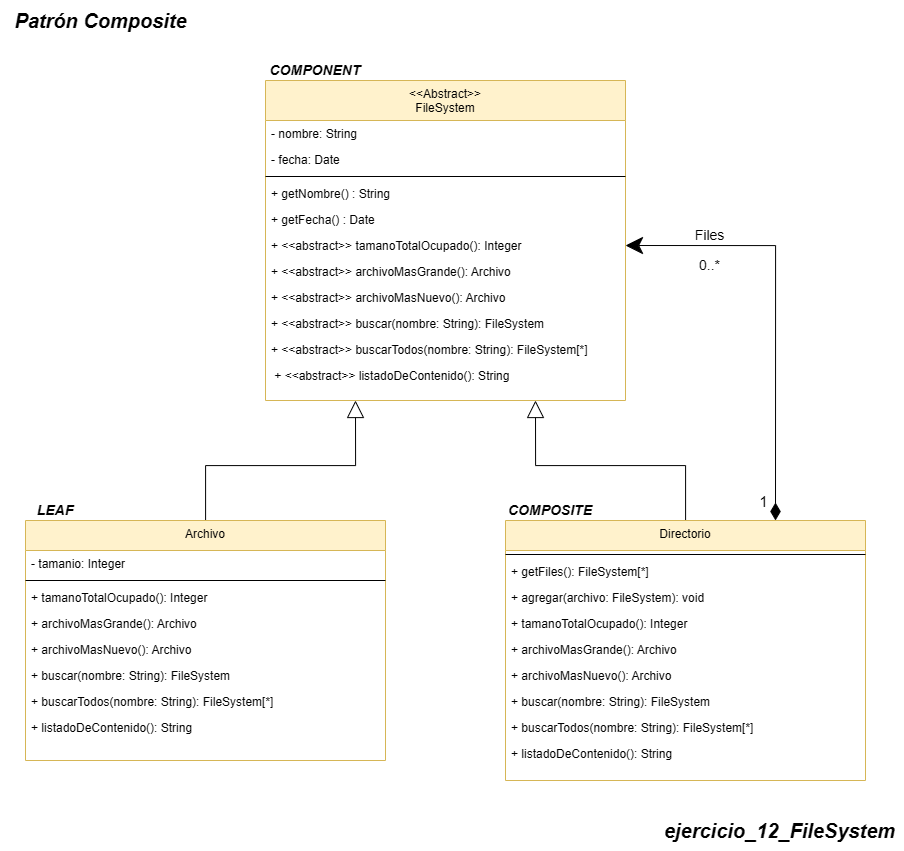

The diagram above was exported from draw.io. Its source (the exported page's mxGraphModel, read from the mxfile embedded in the PNG):
<mxGraphModel dx="421" dy="-420" grid="1" gridSize="10" guides="1" tooltips="1" connect="1" arrows="1" fold="1" page="1" pageScale="1" pageWidth="850" pageHeight="1100" math="0" shadow="0">
  <root>
    <mxCell id="0" />
    <mxCell id="1" parent="0" />
    <mxCell id="nUhyc5mc1DufUNtcbDXV-2237" value="&lt;&lt;Abstract&gt;&gt;&#10;FileSystem" style="swimlane;fontStyle=0;align=center;verticalAlign=top;childLayout=stackLayout;horizontal=1;startSize=40;horizontalStack=0;resizeParent=1;resizeLast=0;collapsible=1;marginBottom=0;rounded=0;shadow=0;strokeWidth=1;fillColor=#fff2cc;strokeColor=#d6b656;" vertex="1" parent="1">
      <mxGeometry x="1600" y="1460" width="360" height="320" as="geometry">
        <mxRectangle x="110" y="-20" width="160" height="26" as="alternateBounds" />
      </mxGeometry>
    </mxCell>
    <mxCell id="nUhyc5mc1DufUNtcbDXV-2238" value="- nombre: String" style="text;align=left;verticalAlign=top;spacingLeft=4;spacingRight=4;overflow=hidden;rotatable=0;points=[[0,0.5],[1,0.5]];portConstraint=eastwest;rounded=0;shadow=0;html=0;" vertex="1" parent="nUhyc5mc1DufUNtcbDXV-2237">
      <mxGeometry y="40" width="360" height="26" as="geometry" />
    </mxCell>
    <mxCell id="nUhyc5mc1DufUNtcbDXV-2239" value="- fecha: Date" style="text;align=left;verticalAlign=top;spacingLeft=4;spacingRight=4;overflow=hidden;rotatable=0;points=[[0,0.5],[1,0.5]];portConstraint=eastwest;" vertex="1" parent="nUhyc5mc1DufUNtcbDXV-2237">
      <mxGeometry y="66" width="360" height="26" as="geometry" />
    </mxCell>
    <mxCell id="nUhyc5mc1DufUNtcbDXV-2240" value="" style="line;html=1;strokeWidth=1;align=left;verticalAlign=middle;spacingTop=-1;spacingLeft=3;spacingRight=3;rotatable=0;labelPosition=right;points=[];portConstraint=eastwest;" vertex="1" parent="nUhyc5mc1DufUNtcbDXV-2237">
      <mxGeometry y="92" width="360" height="8" as="geometry" />
    </mxCell>
    <mxCell id="nUhyc5mc1DufUNtcbDXV-2241" value="+ getNombre() : String&#10;" style="text;align=left;verticalAlign=top;spacingLeft=4;spacingRight=4;overflow=hidden;rotatable=0;points=[[0,0.5],[1,0.5]];portConstraint=eastwest;rounded=0;shadow=0;html=0;" vertex="1" parent="nUhyc5mc1DufUNtcbDXV-2237">
      <mxGeometry y="100" width="360" height="26" as="geometry" />
    </mxCell>
    <mxCell id="nUhyc5mc1DufUNtcbDXV-2242" value="+ getFecha() : Date" style="text;align=left;verticalAlign=top;spacingLeft=4;spacingRight=4;overflow=hidden;rotatable=0;points=[[0,0.5],[1,0.5]];portConstraint=eastwest;rounded=0;shadow=0;html=0;" vertex="1" parent="nUhyc5mc1DufUNtcbDXV-2237">
      <mxGeometry y="126" width="360" height="26" as="geometry" />
    </mxCell>
    <mxCell id="nUhyc5mc1DufUNtcbDXV-2243" value="+ &lt;&lt;abstract&gt;&gt; tamanoTotalOcupado(): Integer&#10;" style="text;align=left;verticalAlign=top;spacingLeft=4;spacingRight=4;overflow=hidden;rotatable=0;points=[[0,0.5],[1,0.5]];portConstraint=eastwest;rounded=0;shadow=0;html=0;" vertex="1" parent="nUhyc5mc1DufUNtcbDXV-2237">
      <mxGeometry y="152" width="360" height="26" as="geometry" />
    </mxCell>
    <mxCell id="nUhyc5mc1DufUNtcbDXV-2244" value="+ &lt;&lt;abstract&gt;&gt; archivoMasGrande(): Archivo" style="text;align=left;verticalAlign=top;spacingLeft=4;spacingRight=4;overflow=hidden;rotatable=0;points=[[0,0.5],[1,0.5]];portConstraint=eastwest;rounded=0;shadow=0;html=0;" vertex="1" parent="nUhyc5mc1DufUNtcbDXV-2237">
      <mxGeometry y="178" width="360" height="26" as="geometry" />
    </mxCell>
    <mxCell id="nUhyc5mc1DufUNtcbDXV-2245" value="+ &lt;&lt;abstract&gt;&gt; archivoMasNuevo(): Archivo" style="text;align=left;verticalAlign=top;spacingLeft=4;spacingRight=4;overflow=hidden;rotatable=0;points=[[0,0.5],[1,0.5]];portConstraint=eastwest;rounded=0;shadow=0;html=0;" vertex="1" parent="nUhyc5mc1DufUNtcbDXV-2237">
      <mxGeometry y="204" width="360" height="26" as="geometry" />
    </mxCell>
    <mxCell id="nUhyc5mc1DufUNtcbDXV-2246" value="+ &lt;&lt;abstract&gt;&gt; buscar(nombre: String): FileSystem" style="text;align=left;verticalAlign=top;spacingLeft=4;spacingRight=4;overflow=hidden;rotatable=0;points=[[0,0.5],[1,0.5]];portConstraint=eastwest;rounded=0;shadow=0;html=0;" vertex="1" parent="nUhyc5mc1DufUNtcbDXV-2237">
      <mxGeometry y="230" width="360" height="26" as="geometry" />
    </mxCell>
    <mxCell id="nUhyc5mc1DufUNtcbDXV-2247" value="+ &lt;&lt;abstract&gt;&gt; buscarTodos(nombre: String): FileSystem[*]" style="text;align=left;verticalAlign=top;spacingLeft=4;spacingRight=4;overflow=hidden;rotatable=0;points=[[0,0.5],[1,0.5]];portConstraint=eastwest;rounded=0;shadow=0;html=0;" vertex="1" parent="nUhyc5mc1DufUNtcbDXV-2237">
      <mxGeometry y="256" width="360" height="26" as="geometry" />
    </mxCell>
    <mxCell id="nUhyc5mc1DufUNtcbDXV-2248" style="edgeStyle=orthogonalEdgeStyle;rounded=0;orthogonalLoop=1;jettySize=auto;html=1;exitX=1;exitY=0.5;exitDx=0;exitDy=0;" edge="1" parent="nUhyc5mc1DufUNtcbDXV-2237" source="nUhyc5mc1DufUNtcbDXV-2238" target="nUhyc5mc1DufUNtcbDXV-2238">
      <mxGeometry relative="1" as="geometry" />
    </mxCell>
    <mxCell id="nUhyc5mc1DufUNtcbDXV-2249" value=" + &lt;&lt;abstract&gt;&gt; listadoDeContenido(): String" style="text;align=left;verticalAlign=top;spacingLeft=4;spacingRight=4;overflow=hidden;rotatable=0;points=[[0,0.5],[1,0.5]];portConstraint=eastwest;rounded=0;shadow=0;html=0;" vertex="1" parent="nUhyc5mc1DufUNtcbDXV-2237">
      <mxGeometry y="282" width="360" height="26" as="geometry" />
    </mxCell>
    <mxCell id="nUhyc5mc1DufUNtcbDXV-2250" style="edgeStyle=orthogonalEdgeStyle;rounded=0;orthogonalLoop=1;jettySize=auto;html=1;entryX=0.25;entryY=1;entryDx=0;entryDy=0;endArrow=block;endFill=0;endSize=15;startSize=15;" edge="1" parent="1" source="nUhyc5mc1DufUNtcbDXV-2251" target="nUhyc5mc1DufUNtcbDXV-2237">
      <mxGeometry relative="1" as="geometry" />
    </mxCell>
    <mxCell id="nUhyc5mc1DufUNtcbDXV-2251" value="Archivo" style="swimlane;fontStyle=0;align=center;verticalAlign=top;childLayout=stackLayout;horizontal=1;startSize=30;horizontalStack=0;resizeParent=1;resizeLast=0;collapsible=1;marginBottom=0;rounded=0;shadow=0;strokeWidth=1;fillColor=#fff2cc;strokeColor=#d6b656;" vertex="1" parent="1">
      <mxGeometry x="1360" y="1900" width="360" height="240" as="geometry">
        <mxRectangle x="110" y="-20" width="160" height="26" as="alternateBounds" />
      </mxGeometry>
    </mxCell>
    <mxCell id="nUhyc5mc1DufUNtcbDXV-2252" value="- tamanio: Integer" style="text;align=left;verticalAlign=top;spacingLeft=4;spacingRight=4;overflow=hidden;rotatable=0;points=[[0,0.5],[1,0.5]];portConstraint=eastwest;rounded=0;shadow=0;html=0;" vertex="1" parent="nUhyc5mc1DufUNtcbDXV-2251">
      <mxGeometry y="30" width="360" height="26" as="geometry" />
    </mxCell>
    <mxCell id="nUhyc5mc1DufUNtcbDXV-2253" value="" style="line;html=1;strokeWidth=1;align=left;verticalAlign=middle;spacingTop=-1;spacingLeft=3;spacingRight=3;rotatable=0;labelPosition=right;points=[];portConstraint=eastwest;" vertex="1" parent="nUhyc5mc1DufUNtcbDXV-2251">
      <mxGeometry y="56" width="360" height="8" as="geometry" />
    </mxCell>
    <mxCell id="nUhyc5mc1DufUNtcbDXV-2254" value="+ tamanoTotalOcupado(): Integer&#10;" style="text;align=left;verticalAlign=top;spacingLeft=4;spacingRight=4;overflow=hidden;rotatable=0;points=[[0,0.5],[1,0.5]];portConstraint=eastwest;rounded=0;shadow=0;html=0;" vertex="1" parent="nUhyc5mc1DufUNtcbDXV-2251">
      <mxGeometry y="64" width="360" height="26" as="geometry" />
    </mxCell>
    <mxCell id="nUhyc5mc1DufUNtcbDXV-2255" value="+ archivoMasGrande(): Archivo" style="text;align=left;verticalAlign=top;spacingLeft=4;spacingRight=4;overflow=hidden;rotatable=0;points=[[0,0.5],[1,0.5]];portConstraint=eastwest;rounded=0;shadow=0;html=0;" vertex="1" parent="nUhyc5mc1DufUNtcbDXV-2251">
      <mxGeometry y="90" width="360" height="26" as="geometry" />
    </mxCell>
    <mxCell id="nUhyc5mc1DufUNtcbDXV-2256" value="+ archivoMasNuevo(): Archivo&#10;" style="text;align=left;verticalAlign=top;spacingLeft=4;spacingRight=4;overflow=hidden;rotatable=0;points=[[0,0.5],[1,0.5]];portConstraint=eastwest;rounded=0;shadow=0;html=0;" vertex="1" parent="nUhyc5mc1DufUNtcbDXV-2251">
      <mxGeometry y="116" width="360" height="26" as="geometry" />
    </mxCell>
    <mxCell id="nUhyc5mc1DufUNtcbDXV-2257" value="+ buscar(nombre: String): FileSystem" style="text;align=left;verticalAlign=top;spacingLeft=4;spacingRight=4;overflow=hidden;rotatable=0;points=[[0,0.5],[1,0.5]];portConstraint=eastwest;rounded=0;shadow=0;html=0;" vertex="1" parent="nUhyc5mc1DufUNtcbDXV-2251">
      <mxGeometry y="142" width="360" height="26" as="geometry" />
    </mxCell>
    <mxCell id="nUhyc5mc1DufUNtcbDXV-2258" value="+ buscarTodos(nombre: String): FileSystem[*]" style="text;align=left;verticalAlign=top;spacingLeft=4;spacingRight=4;overflow=hidden;rotatable=0;points=[[0,0.5],[1,0.5]];portConstraint=eastwest;rounded=0;shadow=0;html=0;" vertex="1" parent="nUhyc5mc1DufUNtcbDXV-2251">
      <mxGeometry y="168" width="360" height="26" as="geometry" />
    </mxCell>
    <mxCell id="nUhyc5mc1DufUNtcbDXV-2259" value="+ listadoDeContenido(): String" style="text;align=left;verticalAlign=top;spacingLeft=4;spacingRight=4;overflow=hidden;rotatable=0;points=[[0,0.5],[1,0.5]];portConstraint=eastwest;rounded=0;shadow=0;html=0;" vertex="1" parent="nUhyc5mc1DufUNtcbDXV-2251">
      <mxGeometry y="194" width="360" height="26" as="geometry" />
    </mxCell>
    <mxCell id="nUhyc5mc1DufUNtcbDXV-2260" style="edgeStyle=orthogonalEdgeStyle;rounded=0;orthogonalLoop=1;jettySize=auto;html=1;exitX=1;exitY=0.5;exitDx=0;exitDy=0;" edge="1" parent="nUhyc5mc1DufUNtcbDXV-2251" source="nUhyc5mc1DufUNtcbDXV-2252" target="nUhyc5mc1DufUNtcbDXV-2252">
      <mxGeometry relative="1" as="geometry" />
    </mxCell>
    <mxCell id="nUhyc5mc1DufUNtcbDXV-2261" style="edgeStyle=orthogonalEdgeStyle;rounded=0;orthogonalLoop=1;jettySize=auto;html=1;entryX=0.75;entryY=1;entryDx=0;entryDy=0;endArrow=block;endFill=0;startSize=15;targetPerimeterSpacing=-1;endSize=15;" edge="1" parent="1" source="nUhyc5mc1DufUNtcbDXV-2263" target="nUhyc5mc1DufUNtcbDXV-2237">
      <mxGeometry relative="1" as="geometry" />
    </mxCell>
    <mxCell id="nUhyc5mc1DufUNtcbDXV-2262" style="edgeStyle=orthogonalEdgeStyle;rounded=0;orthogonalLoop=1;jettySize=auto;html=1;exitX=0.75;exitY=0;exitDx=0;exitDy=0;entryX=1;entryY=0.5;entryDx=0;entryDy=0;endSize=15;startSize=15;startArrow=diamondThin;startFill=1;" edge="1" parent="1" source="nUhyc5mc1DufUNtcbDXV-2263" target="nUhyc5mc1DufUNtcbDXV-2243">
      <mxGeometry relative="1" as="geometry" />
    </mxCell>
    <mxCell id="nUhyc5mc1DufUNtcbDXV-2263" value="Directorio" style="swimlane;fontStyle=0;align=center;verticalAlign=top;childLayout=stackLayout;horizontal=1;startSize=30;horizontalStack=0;resizeParent=1;resizeLast=0;collapsible=1;marginBottom=0;rounded=0;shadow=0;strokeWidth=1;fillColor=#fff2cc;strokeColor=#d6b656;" vertex="1" parent="1">
      <mxGeometry x="1840" y="1900" width="360" height="260" as="geometry">
        <mxRectangle x="110" y="-20" width="160" height="26" as="alternateBounds" />
      </mxGeometry>
    </mxCell>
    <mxCell id="nUhyc5mc1DufUNtcbDXV-2264" value="" style="line;html=1;strokeWidth=1;align=left;verticalAlign=middle;spacingTop=-1;spacingLeft=3;spacingRight=3;rotatable=0;labelPosition=right;points=[];portConstraint=eastwest;" vertex="1" parent="nUhyc5mc1DufUNtcbDXV-2263">
      <mxGeometry y="30" width="360" height="8" as="geometry" />
    </mxCell>
    <mxCell id="nUhyc5mc1DufUNtcbDXV-2265" value="+ getFiles(): FileSystem[*]&#10;" style="text;align=left;verticalAlign=top;spacingLeft=4;spacingRight=4;overflow=hidden;rotatable=0;points=[[0,0.5],[1,0.5]];portConstraint=eastwest;rounded=0;shadow=0;html=0;" vertex="1" parent="nUhyc5mc1DufUNtcbDXV-2263">
      <mxGeometry y="38" width="360" height="26" as="geometry" />
    </mxCell>
    <mxCell id="nUhyc5mc1DufUNtcbDXV-2266" value="+ agregar(archivo: FileSystem): void" style="text;align=left;verticalAlign=top;spacingLeft=4;spacingRight=4;overflow=hidden;rotatable=0;points=[[0,0.5],[1,0.5]];portConstraint=eastwest;rounded=0;shadow=0;html=0;" vertex="1" parent="nUhyc5mc1DufUNtcbDXV-2263">
      <mxGeometry y="64" width="360" height="26" as="geometry" />
    </mxCell>
    <mxCell id="nUhyc5mc1DufUNtcbDXV-2267" value="+ tamanoTotalOcupado(): Integer&#10;" style="text;align=left;verticalAlign=top;spacingLeft=4;spacingRight=4;overflow=hidden;rotatable=0;points=[[0,0.5],[1,0.5]];portConstraint=eastwest;rounded=0;shadow=0;html=0;" vertex="1" parent="nUhyc5mc1DufUNtcbDXV-2263">
      <mxGeometry y="90" width="360" height="26" as="geometry" />
    </mxCell>
    <mxCell id="nUhyc5mc1DufUNtcbDXV-2268" value="+ archivoMasGrande(): Archivo" style="text;align=left;verticalAlign=top;spacingLeft=4;spacingRight=4;overflow=hidden;rotatable=0;points=[[0,0.5],[1,0.5]];portConstraint=eastwest;rounded=0;shadow=0;html=0;" vertex="1" parent="nUhyc5mc1DufUNtcbDXV-2263">
      <mxGeometry y="116" width="360" height="26" as="geometry" />
    </mxCell>
    <mxCell id="nUhyc5mc1DufUNtcbDXV-2269" value="+ archivoMasNuevo(): Archivo" style="text;align=left;verticalAlign=top;spacingLeft=4;spacingRight=4;overflow=hidden;rotatable=0;points=[[0,0.5],[1,0.5]];portConstraint=eastwest;rounded=0;shadow=0;html=0;" vertex="1" parent="nUhyc5mc1DufUNtcbDXV-2263">
      <mxGeometry y="142" width="360" height="26" as="geometry" />
    </mxCell>
    <mxCell id="nUhyc5mc1DufUNtcbDXV-2270" value="+ buscar(nombre: String): FileSystem" style="text;align=left;verticalAlign=top;spacingLeft=4;spacingRight=4;overflow=hidden;rotatable=0;points=[[0,0.5],[1,0.5]];portConstraint=eastwest;rounded=0;shadow=0;html=0;" vertex="1" parent="nUhyc5mc1DufUNtcbDXV-2263">
      <mxGeometry y="168" width="360" height="26" as="geometry" />
    </mxCell>
    <mxCell id="nUhyc5mc1DufUNtcbDXV-2271" value="+ buscarTodos(nombre: String): FileSystem[*]" style="text;align=left;verticalAlign=top;spacingLeft=4;spacingRight=4;overflow=hidden;rotatable=0;points=[[0,0.5],[1,0.5]];portConstraint=eastwest;rounded=0;shadow=0;html=0;" vertex="1" parent="nUhyc5mc1DufUNtcbDXV-2263">
      <mxGeometry y="194" width="360" height="26" as="geometry" />
    </mxCell>
    <mxCell id="nUhyc5mc1DufUNtcbDXV-2272" style="edgeStyle=orthogonalEdgeStyle;rounded=0;orthogonalLoop=1;jettySize=auto;html=1;exitX=1;exitY=0.5;exitDx=0;exitDy=0;" edge="1" parent="nUhyc5mc1DufUNtcbDXV-2263">
      <mxGeometry relative="1" as="geometry">
        <mxPoint x="360" y="53.00000000000023" as="sourcePoint" />
        <mxPoint x="360" y="53.00000000000023" as="targetPoint" />
      </mxGeometry>
    </mxCell>
    <mxCell id="nUhyc5mc1DufUNtcbDXV-2273" value="+ listadoDeContenido(): String" style="text;align=left;verticalAlign=top;spacingLeft=4;spacingRight=4;overflow=hidden;rotatable=0;points=[[0,0.5],[1,0.5]];portConstraint=eastwest;rounded=0;shadow=0;html=0;" vertex="1" parent="nUhyc5mc1DufUNtcbDXV-2263">
      <mxGeometry y="220" width="360" height="26" as="geometry" />
    </mxCell>
    <mxCell id="nUhyc5mc1DufUNtcbDXV-2274" value="&lt;b style=&quot;&quot;&gt;&lt;i&gt;&lt;font style=&quot;font-size: 20px;&quot;&gt;Patrón Composite&lt;/font&gt;&lt;/i&gt;&lt;/b&gt;" style="text;html=1;align=center;verticalAlign=middle;resizable=0;points=[];autosize=1;strokeColor=none;fillColor=none;" vertex="1" parent="1">
      <mxGeometry x="1335" y="1380" width="200" height="40" as="geometry" />
    </mxCell>
    <mxCell id="nUhyc5mc1DufUNtcbDXV-2275" value="&lt;i&gt;&lt;b&gt;&lt;font style=&quot;font-size: 14px;&quot;&gt;COMPONENT&lt;/font&gt;&lt;/b&gt;&lt;/i&gt;" style="text;html=1;align=center;verticalAlign=middle;whiteSpace=wrap;rounded=0;" vertex="1" parent="1">
      <mxGeometry x="1600" y="1440" width="100" height="20" as="geometry" />
    </mxCell>
    <mxCell id="nUhyc5mc1DufUNtcbDXV-2276" value="&lt;b&gt;&lt;i&gt;&lt;font style=&quot;font-size: 14px;&quot;&gt;LEAF&lt;/font&gt;&lt;/i&gt;&lt;/b&gt;" style="text;html=1;align=center;verticalAlign=middle;whiteSpace=wrap;rounded=0;" vertex="1" parent="1">
      <mxGeometry x="1365" y="1880" width="50" height="20" as="geometry" />
    </mxCell>
    <mxCell id="nUhyc5mc1DufUNtcbDXV-2277" value="&lt;font style=&quot;font-size: 14px;&quot;&gt;&lt;b&gt;&lt;i&gt;COMPOSITE&lt;/i&gt;&lt;/b&gt;&lt;/font&gt;" style="text;html=1;align=center;verticalAlign=middle;whiteSpace=wrap;rounded=0;" vertex="1" parent="1">
      <mxGeometry x="1840" y="1880" width="90" height="20" as="geometry" />
    </mxCell>
    <mxCell id="nUhyc5mc1DufUNtcbDXV-2279" value="&lt;span style=&quot;font-size: 15px;&quot;&gt;1&lt;/span&gt;" style="edgeLabel;html=1;align=center;verticalAlign=middle;resizable=0;points=[];" connectable="0" vertex="1" parent="1">
      <mxGeometry x="2069" y="1660" as="geometry">
        <mxPoint x="28" y="220" as="offset" />
      </mxGeometry>
    </mxCell>
    <mxCell id="nUhyc5mc1DufUNtcbDXV-2280" value="&lt;b style=&quot;&quot;&gt;&lt;i&gt;&lt;font style=&quot;font-size: 20px;&quot;&gt;ejercicio_12_FileSystem&lt;/font&gt;&lt;/i&gt;&lt;/b&gt;" style="text;html=1;align=center;verticalAlign=middle;resizable=0;points=[];autosize=1;strokeColor=none;fillColor=none;" vertex="1" parent="1">
      <mxGeometry x="1989" y="2190" width="250" height="40" as="geometry" />
    </mxCell>
    <mxCell id="nUhyc5mc1DufUNtcbDXV-2281" value="&lt;font style=&quot;font-size: 14px;&quot;&gt;0..*&lt;/font&gt;" style="text;html=1;align=center;verticalAlign=middle;resizable=0;points=[];autosize=1;strokeColor=none;fillColor=none;" vertex="1" parent="1">
      <mxGeometry x="2024" y="1630" width="40" height="30" as="geometry" />
    </mxCell>
    <mxCell id="nUhyc5mc1DufUNtcbDXV-2282" value="&lt;font style=&quot;font-size: 14px;&quot;&gt;Files&lt;/font&gt;" style="text;html=1;align=center;verticalAlign=middle;resizable=0;points=[];autosize=1;strokeColor=none;fillColor=none;" vertex="1" parent="1">
      <mxGeometry x="2019" y="1600" width="50" height="30" as="geometry" />
    </mxCell>
  </root>
</mxGraphModel>